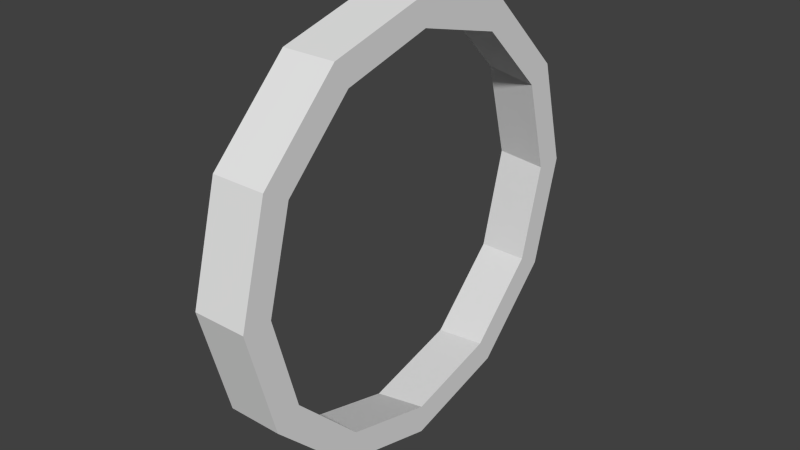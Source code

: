 # Source: Gate8_regular.blend  (saved by Blender 2.74.0; exported with 4.5.12 LTS)
import bpy
from mathutils import Matrix  # noqa: F401  (used for matrix-valued properties, if any)

bpy.ops.wm.read_factory_settings(use_empty=True)
scene = bpy.context.scene
scene.name = 'Scene'

# ---- collections
col_collection_1 = bpy.data.collections.new('Collection 1'); scene.collection.children.link(col_collection_1)

# ---- world
world_world = bpy.data.worlds.new('World'); scene.world = world_world
world_world.color = (0.05088, 0.05088, 0.05088)
world_world.use_sun_shadow = False
world_world.sun_shadow_jitter_overblur = 0.0
world_world.cycles.sampling_method = 'MANUAL'
world_world.cycles.sample_map_resolution = 256

# ---- meshes
me_cylinder = bpy.data.meshes.new('Cylinder')
me_cylinder.from_pydata([(0.0, 2.0, -0.25), (0.0, 2.0, 0.25), (1.0, 1.732, -0.25), (1.0, 1.732, 0.25), (1.732, 1.0, -0.25), (1.732, 1.0, 0.25), (2.0, -8.742e-08, -0.25), (2.0, -8.742e-08, 0.25), (1.732, -1.0, -0.25), (1.732, -1.0, 0.25), (1.0, -1.732, -0.25), (1.0, -1.732, 0.25), (3.02e-07, -2.0, -0.25), (3.02e-07, -2.0, 0.25), (-1.0, -1.732, -0.25), (-1.0, -1.732, 0.25), (-1.732, -1.0, -0.25), (-1.732, -1.0, 0.25), (-2.0, -9.298e-07, -0.25), (-2.0, -9.298e-07, 0.25), (-1.732, 1.0, -0.25), (-1.732, 1.0, 0.25), (-1.0, 1.732, -0.25), (-1.0, 1.732, 0.25), (1.5, -0.866, 0.25), (0.866, -1.5, 0.25), (1.575, -0.9091, -0.25), (0.9091, -1.575, -0.25), (-1.49e-08, -1.818, -0.25), (-0.9091, -1.575, -0.25), (-1.575, -0.9091, -0.25), (-1.818, -2.98e-08, -0.25), (-1.575, 0.9091, -0.25), (-0.9091, 1.575, -0.25), (5.96e-08, 1.818, -0.25), (0.9091, 1.575, -0.25), (1.575, 0.9091, -0.25), (1.818, -6.557e-07, -0.25), (5.96e-08, -1.732, 0.25), (-0.866, -1.5, 0.25), (-1.5, -0.866, 0.25), (-1.732, -6.706e-08, 0.25), (-1.5, 0.866, 0.25), (-0.866, 1.5, 0.25), (-2.037e-10, 1.732, 0.25), (0.866, 1.5, 0.25), (1.5, 0.866, 0.25), (1.732, -6.258e-07, 0.25)], [], [(0, 1, 3, 2), (2, 3, 5, 4), (4, 5, 7, 6), (6, 7, 9, 8), (8, 9, 11, 10), (10, 11, 13, 12), (12, 13, 15, 14), (14, 15, 17, 16), (16, 17, 19, 18), (18, 19, 21, 20), (22, 23, 1, 0), (20, 21, 23, 22), (20, 32, 31, 30, 29, 28, 27, 26, 8, 10, 12, 14, 16, 18), (9, 24, 25, 38, 39, 40, 41, 42, 21, 19, 17, 15, 13, 11), (0, 2, 4, 6, 8, 26, 37, 36, 35, 34, 33, 32, 20, 22), (3, 1, 23, 21, 42, 43, 44, 45, 46, 47, 24, 9, 7, 5), (33, 43, 42, 32), (33, 34, 44, 43), (34, 35, 45, 44), (35, 36, 46, 45), (36, 37, 47, 46), (37, 26, 24, 47), (24, 26, 27, 25), (27, 28, 38, 25), (28, 29, 39, 38), (31, 32, 42, 41), (30, 31, 41, 40), (29, 30, 40, 39)])
me_cylinder.use_remesh_preserve_volume = False
me_cylinder.use_remesh_preserve_attributes = False
me_cylinder.use_mirror_vertex_groups = False
me_cylinder.update()

# ---- objects
ob_cylinder = bpy.data.objects.new('Cylinder', me_cylinder)

# ---- transforms, parenting, visibility, modifiers, constraints
ob_cylinder.location = (0.0, 0.0, 0.0)
ob_cylinder.rotation_euler = (-0.0, 1.571, 0.0)
ob_cylinder.lineart.crease_threshold = 0.0

# ---- collection membership
col_collection_1.objects.link(ob_cylinder)

# ---- scene / render settings (as saved in the file)
scene.frame_start = 1; scene.frame_end = 250; scene.frame_set(1)
scene.render.engine = 'BLENDER_EEVEE_NEXT'
scene.render.resolution_percentage = 50
scene.render.dither_intensity = 0.0
scene.cycles.use_denoising = False
scene.cycles.samples = 10
scene.cycles.sampling_pattern = 'TABULATED_SOBOL'
scene.cycles.light_sampling_threshold = 0.0
scene.cycles.use_adaptive_sampling = False
scene.cycles.use_light_tree = False
scene.cycles.blur_glossy = 0.0
scene.cycles.pixel_filter_type = 'GAUSSIAN'
scene.cycles.sample_clamp_indirect = 0.0
scene.view_settings.view_transform = 'Standard'
bpy.context.view_layer.update()

# ---- added for rendering (the .blend has no active camera and no usable light): camera, sun
cam_auto = bpy.data.cameras.new('AutoCamera')
cam_auto.lens = 50.0
cam_auto.sensor_width = 36.0
cam_auto.clip_end = 1000.0
ob_auto_camera = bpy.data.objects.new('AutoCamera', cam_auto)
scene.collection.objects.link(ob_auto_camera)
ob_auto_camera.location = (5.25427, -6.30512, 4.20341)
ob_auto_camera.rotation_euler = (1.09748, -7.21219e-08, 0.694738)
scene.camera = ob_auto_camera
light_auto_sun = bpy.data.lights.new('AutoSun', 'SUN')
light_auto_sun.energy = 3.0
light_auto_sun.angle = 0.0523599
ob_auto_sun = bpy.data.objects.new('AutoSun', light_auto_sun)
scene.collection.objects.link(ob_auto_sun)
ob_auto_sun.rotation_euler = (0.872665, 0.174533, 0.523599)
bpy.context.view_layer.update()
